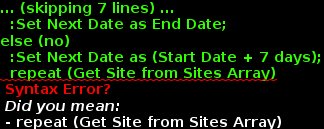

The diagram above was rendered by PlantUML. Its source (embedded in the PNG):
@startuml
title *run_all_week* Workflow
start
:Init Sites Array;
:Set Start and End Date;
repeat
if ((Start Date + 7 days) > End Date?) then (yes)
  :Set Next Date as End Date;
else (no)
  :Set Next Date as (Start Date + 7 days);
  repeat (Get Site from Sites Array)
    :Run legacy.py on Site With Start Date and Next Date;
  repeat while (More sites?)
  :Zip up log files and store them in /usr/local/status
  :Remove any files that could affect statistics
  repeat (Get Site from Sites Array)
    :Run get_stats.py on Site with Start Date and Next Date;
  repeat while (More sites?)
  :Zip up statistic files and store them in /usr/local/status
  :Email logs and statistics.
repeat while (Start Date is End Date?)

@enduml